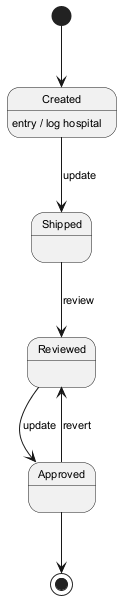

The diagram above was rendered by PlantUML. Its source (embedded in the PNG):
@startuml
skinparam defaultFontSize 11
[*] --> Created
Created --> Shipped : update
Created : entry / log hospital
Shipped --> Reviewed : review
Reviewed --> Approved : update
Approved --> Reviewed : revert
Approved --> [*]
@enduml